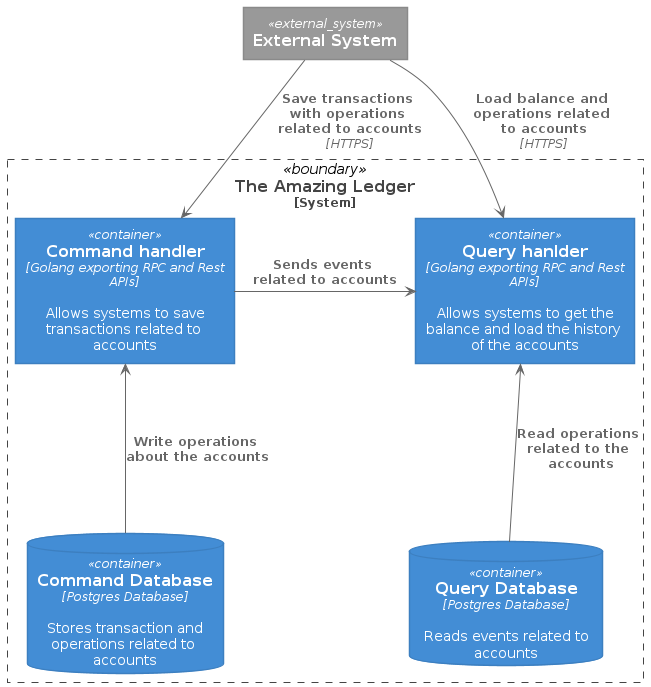

The diagram above was rendered by PlantUML. Its source (embedded in the PNG):
@startuml Basic Sample
!includeurl https://raw.githubusercontent.com/RicardoNiepel/C4-PlantUML/release/1-0/C4_Container.puml

System_Ext(external_system, "External System")
System_Boundary(ledger, "The Amazing Ledger") {
    Container(ledger_command_handler, "Command handler", "Golang exporting RPC and Rest APIs", "Allows systems to save transactions related to accounts")
    Container(ledger_query_handler, "Query hanlder", "Golang exporting RPC and Rest APIs", "Allows systems to get the balance and load the history of the accounts")
    ContainerDb(query_database, "Query Database", "Postgres Database", "Reads events related to accounts")
    ContainerDb(command_database, "Command Database", "Postgres Database", "Stores transaction and operations related to accounts")
}

Rel_Back(ledger_command_handler, command_database, "Write operations about the accounts")
Rel_Back(ledger_query_handler, query_database, "Read operations related to the accounts")

Rel(external_system, ledger_command_handler, "Save transactions with operations related to accounts", "HTTPS")
Rel(external_system, ledger_query_handler, "Load balance and operations related to accounts", "HTTPS")

Rel_Neighbor(ledger_command_handler, ledger_query_handler, "Sends events related to accounts")
@enduml